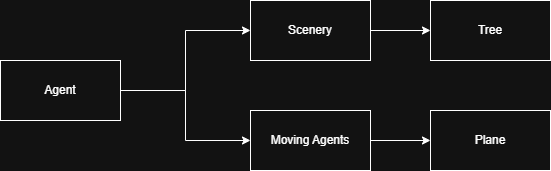

The diagram above was exported from draw.io. Its source (the exported page's mxGraphModel, read from the mxfile embedded in the PNG):
<mxGraphModel dx="1426" dy="777" grid="1" gridSize="10" guides="1" tooltips="1" connect="1" arrows="1" fold="1" page="1" pageScale="1" pageWidth="827" pageHeight="1169" math="0" shadow="0">
  <root>
    <mxCell id="0" />
    <mxCell id="1" parent="0" />
    <mxCell id="Uq-kV9-h5Zyhq8rg_Hwx-4" style="edgeStyle=orthogonalEdgeStyle;rounded=0;orthogonalLoop=1;jettySize=auto;html=1;exitX=1;exitY=0.5;exitDx=0;exitDy=0;" edge="1" parent="1" source="Uq-kV9-h5Zyhq8rg_Hwx-1" target="Uq-kV9-h5Zyhq8rg_Hwx-3">
      <mxGeometry relative="1" as="geometry" />
    </mxCell>
    <mxCell id="Uq-kV9-h5Zyhq8rg_Hwx-6" style="edgeStyle=orthogonalEdgeStyle;rounded=0;orthogonalLoop=1;jettySize=auto;html=1;exitX=1;exitY=0.5;exitDx=0;exitDy=0;" edge="1" parent="1" source="Uq-kV9-h5Zyhq8rg_Hwx-1" target="Uq-kV9-h5Zyhq8rg_Hwx-5">
      <mxGeometry relative="1" as="geometry" />
    </mxCell>
    <mxCell id="Uq-kV9-h5Zyhq8rg_Hwx-1" value="Agent" style="rounded=0;whiteSpace=wrap;html=1;" vertex="1" parent="1">
      <mxGeometry x="70" y="210" width="120" height="60" as="geometry" />
    </mxCell>
    <mxCell id="Uq-kV9-h5Zyhq8rg_Hwx-10" style="edgeStyle=orthogonalEdgeStyle;rounded=0;orthogonalLoop=1;jettySize=auto;html=1;exitX=1;exitY=0.5;exitDx=0;exitDy=0;" edge="1" parent="1" source="Uq-kV9-h5Zyhq8rg_Hwx-3" target="Uq-kV9-h5Zyhq8rg_Hwx-9">
      <mxGeometry relative="1" as="geometry" />
    </mxCell>
    <mxCell id="Uq-kV9-h5Zyhq8rg_Hwx-3" value="Scenery" style="rounded=0;whiteSpace=wrap;html=1;" vertex="1" parent="1">
      <mxGeometry x="320" y="150" width="120" height="60" as="geometry" />
    </mxCell>
    <mxCell id="Uq-kV9-h5Zyhq8rg_Hwx-8" style="edgeStyle=orthogonalEdgeStyle;rounded=0;orthogonalLoop=1;jettySize=auto;html=1;exitX=1;exitY=0.5;exitDx=0;exitDy=0;" edge="1" parent="1" source="Uq-kV9-h5Zyhq8rg_Hwx-5" target="Uq-kV9-h5Zyhq8rg_Hwx-7">
      <mxGeometry relative="1" as="geometry" />
    </mxCell>
    <mxCell id="Uq-kV9-h5Zyhq8rg_Hwx-5" value="Moving Agents" style="rounded=0;whiteSpace=wrap;html=1;" vertex="1" parent="1">
      <mxGeometry x="320" y="260" width="120" height="60" as="geometry" />
    </mxCell>
    <mxCell id="Uq-kV9-h5Zyhq8rg_Hwx-7" value="Plane" style="rounded=0;whiteSpace=wrap;html=1;" vertex="1" parent="1">
      <mxGeometry x="500" y="260" width="120" height="60" as="geometry" />
    </mxCell>
    <mxCell id="Uq-kV9-h5Zyhq8rg_Hwx-9" value="Tree" style="rounded=0;whiteSpace=wrap;html=1;" vertex="1" parent="1">
      <mxGeometry x="500" y="150" width="120" height="60" as="geometry" />
    </mxCell>
  </root>
</mxGraphModel>